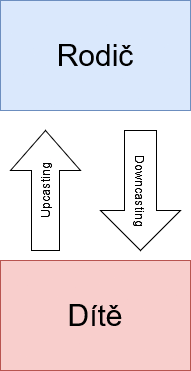

The diagram above was exported from draw.io. Its source (the exported page's mxGraphModel, read from the mxfile embedded in the PNG):
<mxGraphModel dx="476" dy="748" grid="1" gridSize="10" guides="1" tooltips="1" connect="1" arrows="1" fold="1" page="1" pageScale="1" pageWidth="827" pageHeight="1169" math="0" shadow="0">
  <root>
    <mxCell id="0" />
    <mxCell id="1" parent="0" />
    <mxCell id="W6h8Gu4dVucxzOmqkTYc-1" value="&lt;font style=&quot;font-size: 30px;&quot;&gt;Rodič&lt;/font&gt;" style="rounded=0;whiteSpace=wrap;html=1;fillColor=#dae8fc;strokeColor=#6c8ebf;" vertex="1" parent="1">
      <mxGeometry x="180" y="40" width="190" height="110" as="geometry" />
    </mxCell>
    <mxCell id="W6h8Gu4dVucxzOmqkTYc-2" value="&lt;font style=&quot;font-size: 30px;&quot;&gt;Dítě&lt;/font&gt;" style="rounded=0;whiteSpace=wrap;html=1;fillColor=#f8cecc;strokeColor=#b85450;" vertex="1" parent="1">
      <mxGeometry x="180" y="300" width="190" height="110" as="geometry" />
    </mxCell>
    <mxCell id="W6h8Gu4dVucxzOmqkTYc-3" value="Upcasting" style="html=1;shadow=0;dashed=0;align=center;verticalAlign=middle;shape=mxgraph.arrows2.arrow;dy=0.6;dx=40;notch=0;rotation=-90;" vertex="1" parent="1">
      <mxGeometry x="165" y="195" width="120" height="70" as="geometry" />
    </mxCell>
    <mxCell id="W6h8Gu4dVucxzOmqkTYc-4" value="Downcasting" style="html=1;shadow=0;dashed=0;align=center;verticalAlign=middle;shape=mxgraph.arrows2.arrow;dy=0.6;dx=40;notch=0;rotation=90;" vertex="1" parent="1">
      <mxGeometry x="260" y="190" width="120" height="80" as="geometry" />
    </mxCell>
  </root>
</mxGraphModel>